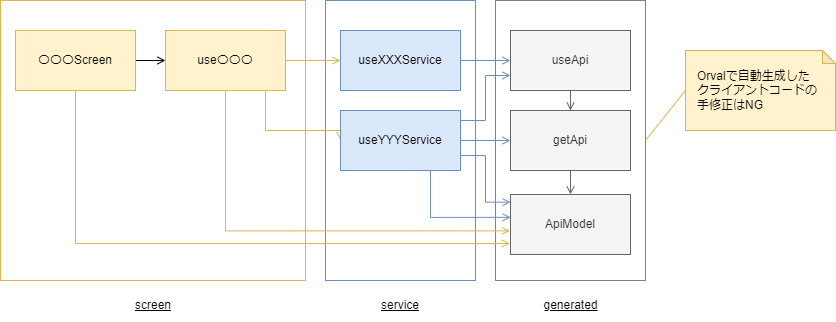

The diagram above was exported from draw.io. Its source (the exported page's mxGraphModel, read from the mxfile embedded in the PNG):
<mxGraphModel dx="865" dy="541" grid="1" gridSize="10" guides="1" tooltips="1" connect="1" arrows="1" fold="1" page="1" pageScale="1" pageWidth="1169" pageHeight="827" math="0" shadow="0">
  <root>
    <mxCell id="0" />
    <mxCell id="1" parent="0" />
    <mxCell id="zO6a95OExOtrgi2fUUm_-2" value="" style="whiteSpace=wrap;html=1;strokeColor=#6C8EBF;" parent="1" vertex="1">
      <mxGeometry x="405" y="40" width="150" height="280" as="geometry" />
    </mxCell>
    <mxCell id="tNM7HJoJmasHWgbFEqAp-6" value="" style="whiteSpace=wrap;html=1;strokeColor=#D6B656;" parent="1" vertex="1">
      <mxGeometry x="80" y="40" width="305" height="280" as="geometry" />
    </mxCell>
    <mxCell id="nbmGccDzBm1STcagGc3z-4" value="" style="whiteSpace=wrap;html=1;strokeColor=#808080;" parent="1" vertex="1">
      <mxGeometry x="575" y="40" width="150" height="280" as="geometry" />
    </mxCell>
    <mxCell id="nbmGccDzBm1STcagGc3z-8" value="&lt;u&gt;screen&lt;/u&gt;" style="text;html=1;strokeColor=none;fillColor=none;align=center;verticalAlign=middle;whiteSpace=wrap;rounded=0;" parent="1" vertex="1">
      <mxGeometry x="183.75" y="330" width="97.5" height="30" as="geometry" />
    </mxCell>
    <mxCell id="tNM7HJoJmasHWgbFEqAp-2" style="edgeStyle=orthogonalEdgeStyle;rounded=0;orthogonalLoop=1;jettySize=auto;html=1;endArrow=open;endFill=0;" parent="1" source="nbmGccDzBm1STcagGc3z-10" target="nbmGccDzBm1STcagGc3z-11" edge="1">
      <mxGeometry relative="1" as="geometry" />
    </mxCell>
    <mxCell id="tNM7HJoJmasHWgbFEqAp-3" style="edgeStyle=orthogonalEdgeStyle;rounded=0;orthogonalLoop=1;jettySize=auto;html=1;entryX=-0.005;entryY=0.812;entryDx=0;entryDy=0;endArrow=open;endFill=0;exitX=0.5;exitY=1;exitDx=0;exitDy=0;entryPerimeter=0;fillColor=#fff2cc;strokeColor=#d6b656;" parent="1" source="nbmGccDzBm1STcagGc3z-10" target="nbmGccDzBm1STcagGc3z-14" edge="1">
      <mxGeometry relative="1" as="geometry">
        <Array as="points">
          <mxPoint x="155" y="283" />
          <mxPoint x="589" y="283" />
        </Array>
      </mxGeometry>
    </mxCell>
    <mxCell id="nbmGccDzBm1STcagGc3z-10" value="〇〇〇Screen" style="rounded=0;whiteSpace=wrap;html=1;fillColor=#fff2cc;strokeColor=#D6B656;" parent="1" vertex="1">
      <mxGeometry x="95" y="70" width="120" height="60" as="geometry" />
    </mxCell>
    <mxCell id="tNM7HJoJmasHWgbFEqAp-1" style="edgeStyle=orthogonalEdgeStyle;rounded=0;orthogonalLoop=1;jettySize=auto;html=1;endArrow=open;endFill=0;entryX=0;entryY=0.5;entryDx=0;entryDy=0;fillColor=#fff2cc;strokeColor=#d6b656;" parent="1" source="nbmGccDzBm1STcagGc3z-11" target="zO6a95OExOtrgi2fUUm_-3" edge="1">
      <mxGeometry relative="1" as="geometry" />
    </mxCell>
    <mxCell id="zO6a95OExOtrgi2fUUm_-7" style="edgeStyle=orthogonalEdgeStyle;rounded=0;orthogonalLoop=1;jettySize=auto;html=1;entryX=0;entryY=0.5;entryDx=0;entryDy=0;endArrow=open;endFill=0;fillColor=#fff2cc;strokeColor=#d6b656;" parent="1" source="nbmGccDzBm1STcagGc3z-11" target="zO6a95OExOtrgi2fUUm_-6" edge="1">
      <mxGeometry relative="1" as="geometry">
        <Array as="points">
          <mxPoint x="345" y="170" />
        </Array>
      </mxGeometry>
    </mxCell>
    <mxCell id="HvyJLwD7TEf9FFh1E60E-6" style="edgeStyle=orthogonalEdgeStyle;rounded=0;orthogonalLoop=1;jettySize=auto;html=1;entryX=-0.005;entryY=0.606;entryDx=0;entryDy=0;endArrow=open;endFill=0;exitX=0.5;exitY=1;exitDx=0;exitDy=0;fillColor=#fff2cc;strokeColor=#d6b656;entryPerimeter=0;" parent="1" source="nbmGccDzBm1STcagGc3z-11" target="nbmGccDzBm1STcagGc3z-14" edge="1">
      <mxGeometry relative="1" as="geometry" />
    </mxCell>
    <mxCell id="nbmGccDzBm1STcagGc3z-11" value="use〇〇〇" style="rounded=0;whiteSpace=wrap;html=1;fillColor=#fff2cc;strokeColor=#d6b656;" parent="1" vertex="1">
      <mxGeometry x="245" y="70" width="120" height="60" as="geometry" />
    </mxCell>
    <mxCell id="HvyJLwD7TEf9FFh1E60E-2" style="edgeStyle=orthogonalEdgeStyle;rounded=0;orthogonalLoop=1;jettySize=auto;html=1;entryX=0.5;entryY=0;entryDx=0;entryDy=0;endArrow=open;endFill=0;fillColor=#f5f5f5;strokeColor=#666666;" parent="1" source="nbmGccDzBm1STcagGc3z-12" target="nbmGccDzBm1STcagGc3z-13" edge="1">
      <mxGeometry relative="1" as="geometry" />
    </mxCell>
    <mxCell id="nbmGccDzBm1STcagGc3z-12" value="useApi" style="rounded=0;whiteSpace=wrap;html=1;fillColor=#f5f5f5;fontColor=#333333;strokeColor=#666666;" parent="1" vertex="1">
      <mxGeometry x="590" y="70" width="120" height="60" as="geometry" />
    </mxCell>
    <mxCell id="HvyJLwD7TEf9FFh1E60E-3" style="edgeStyle=orthogonalEdgeStyle;rounded=0;orthogonalLoop=1;jettySize=auto;html=1;entryX=0.5;entryY=0;entryDx=0;entryDy=0;endArrow=open;endFill=0;fillColor=#f5f5f5;strokeColor=#666666;" parent="1" source="nbmGccDzBm1STcagGc3z-13" target="nbmGccDzBm1STcagGc3z-14" edge="1">
      <mxGeometry relative="1" as="geometry" />
    </mxCell>
    <mxCell id="nbmGccDzBm1STcagGc3z-13" value="getApi" style="rounded=0;whiteSpace=wrap;html=1;fillColor=#f5f5f5;fontColor=#333333;strokeColor=#666666;" parent="1" vertex="1">
      <mxGeometry x="590" y="150" width="120" height="60" as="geometry" />
    </mxCell>
    <mxCell id="nbmGccDzBm1STcagGc3z-14" value="ApiModel" style="rounded=0;whiteSpace=wrap;html=1;fillColor=#f5f5f5;fontColor=#333333;strokeColor=#666666;" parent="1" vertex="1">
      <mxGeometry x="590" y="234" width="120" height="60" as="geometry" />
    </mxCell>
    <mxCell id="tNM7HJoJmasHWgbFEqAp-5" style="rounded=0;orthogonalLoop=1;jettySize=auto;html=1;entryX=1;entryY=0.5;entryDx=0;entryDy=0;endArrow=none;endFill=0;fillColor=#fff2cc;strokeColor=#d6b656;exitX=0;exitY=0.5;exitDx=0;exitDy=0;exitPerimeter=0;" parent="1" source="tNM7HJoJmasHWgbFEqAp-4" target="nbmGccDzBm1STcagGc3z-4" edge="1">
      <mxGeometry relative="1" as="geometry" />
    </mxCell>
    <mxCell id="tNM7HJoJmasHWgbFEqAp-4" value="Orvalで自動生成した&lt;br&gt;クライアントコードの&lt;br&gt;&lt;div style=&quot;&quot;&gt;&lt;span&gt;手修正はNG&lt;/span&gt;&lt;/div&gt;" style="shape=note;whiteSpace=wrap;html=1;backgroundOutline=1;darkOpacity=0.05;strokeColor=#d6b656;size=13;fillColor=#fff2cc;align=left;spacingLeft=10;" parent="1" vertex="1">
      <mxGeometry x="765" y="90" width="150" height="80" as="geometry" />
    </mxCell>
    <mxCell id="tNM7HJoJmasHWgbFEqAp-7" value="&lt;u&gt;generated&lt;/u&gt;" style="text;html=1;strokeColor=none;fillColor=none;align=center;verticalAlign=middle;whiteSpace=wrap;rounded=0;" parent="1" vertex="1">
      <mxGeometry x="591.56" y="330" width="116.88" height="30" as="geometry" />
    </mxCell>
    <mxCell id="zO6a95OExOtrgi2fUUm_-4" style="edgeStyle=orthogonalEdgeStyle;rounded=0;orthogonalLoop=1;jettySize=auto;html=1;entryX=0;entryY=0.5;entryDx=0;entryDy=0;endArrow=open;endFill=0;fillColor=#dae8fc;strokeColor=#6c8ebf;" parent="1" source="zO6a95OExOtrgi2fUUm_-3" target="nbmGccDzBm1STcagGc3z-12" edge="1">
      <mxGeometry relative="1" as="geometry" />
    </mxCell>
    <mxCell id="HvyJLwD7TEf9FFh1E60E-4" style="edgeStyle=orthogonalEdgeStyle;rounded=0;orthogonalLoop=1;jettySize=auto;html=1;entryX=0.001;entryY=0.128;entryDx=0;entryDy=0;endArrow=open;endFill=0;fillColor=#dae8fc;strokeColor=#6c8ebf;entryPerimeter=0;exitX=1;exitY=0.75;exitDx=0;exitDy=0;" parent="1" source="zO6a95OExOtrgi2fUUm_-6" target="nbmGccDzBm1STcagGc3z-14" edge="1">
      <mxGeometry relative="1" as="geometry">
        <Array as="points">
          <mxPoint x="565" y="195" />
          <mxPoint x="565" y="242" />
        </Array>
      </mxGeometry>
    </mxCell>
    <mxCell id="zO6a95OExOtrgi2fUUm_-3" value="useXXXService" style="rounded=0;whiteSpace=wrap;html=1;fillColor=#dae8fc;strokeColor=#6c8ebf;" parent="1" vertex="1">
      <mxGeometry x="420" y="70" width="120" height="60" as="geometry" />
    </mxCell>
    <mxCell id="zO6a95OExOtrgi2fUUm_-5" value="&lt;u&gt;service&lt;/u&gt;" style="text;html=1;strokeColor=none;fillColor=none;align=center;verticalAlign=middle;whiteSpace=wrap;rounded=0;" parent="1" vertex="1">
      <mxGeometry x="431.25" y="330" width="97.5" height="30" as="geometry" />
    </mxCell>
    <mxCell id="HvyJLwD7TEf9FFh1E60E-5" style="edgeStyle=orthogonalEdgeStyle;rounded=0;orthogonalLoop=1;jettySize=auto;html=1;entryX=0.002;entryY=0.381;entryDx=0;entryDy=0;endArrow=open;endFill=0;exitX=0.75;exitY=1;exitDx=0;exitDy=0;fillColor=#dae8fc;strokeColor=#6c8ebf;entryPerimeter=0;" parent="1" source="zO6a95OExOtrgi2fUUm_-6" target="nbmGccDzBm1STcagGc3z-14" edge="1">
      <mxGeometry relative="1" as="geometry" />
    </mxCell>
    <mxCell id="UFQS7qJQgJKF7i1h_4sA-1" style="edgeStyle=orthogonalEdgeStyle;rounded=0;orthogonalLoop=1;jettySize=auto;html=1;endArrow=open;endFill=0;fillColor=#dae8fc;strokeColor=#6c8ebf;" edge="1" parent="1" source="zO6a95OExOtrgi2fUUm_-6" target="nbmGccDzBm1STcagGc3z-13">
      <mxGeometry relative="1" as="geometry" />
    </mxCell>
    <mxCell id="UFQS7qJQgJKF7i1h_4sA-2" style="edgeStyle=orthogonalEdgeStyle;rounded=0;orthogonalLoop=1;jettySize=auto;html=1;entryX=0;entryY=0.75;entryDx=0;entryDy=0;endArrow=open;endFill=0;fillColor=#dae8fc;strokeColor=#6c8ebf;" edge="1" parent="1" source="zO6a95OExOtrgi2fUUm_-6" target="nbmGccDzBm1STcagGc3z-12">
      <mxGeometry relative="1" as="geometry">
        <Array as="points">
          <mxPoint x="565" y="160" />
          <mxPoint x="565" y="115" />
        </Array>
      </mxGeometry>
    </mxCell>
    <mxCell id="zO6a95OExOtrgi2fUUm_-6" value="useYYYService" style="rounded=0;whiteSpace=wrap;html=1;fillColor=#dae8fc;strokeColor=#6c8ebf;" parent="1" vertex="1">
      <mxGeometry x="420" y="150" width="120" height="60" as="geometry" />
    </mxCell>
  </root>
</mxGraphModel>